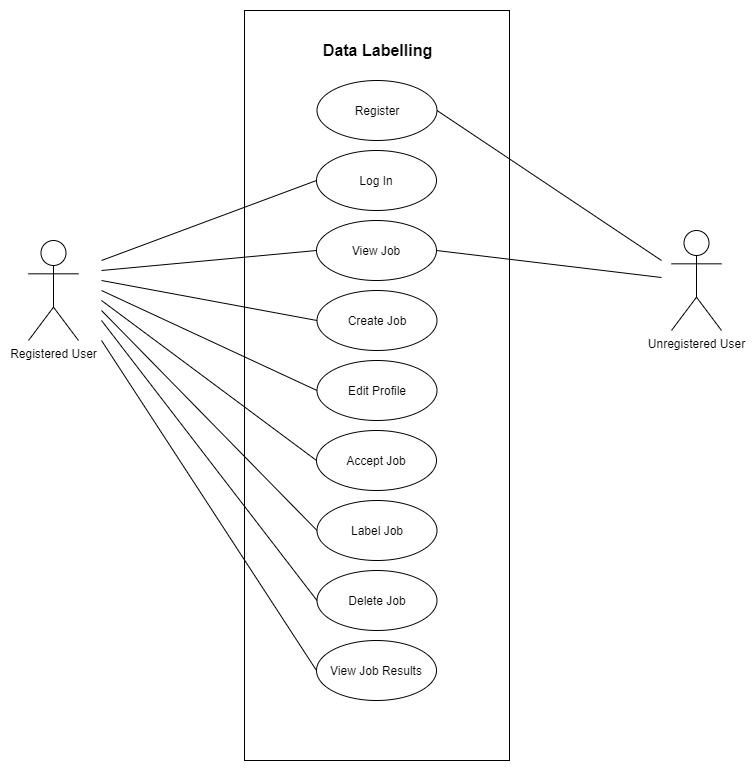

The diagram above was exported from draw.io. Its source (the exported page's mxGraphModel, read from the mxfile embedded in the PNG):
<mxGraphModel dx="1278" dy="528" grid="1" gridSize="10" guides="1" tooltips="1" connect="1" arrows="1" fold="1" page="1" pageScale="1" pageWidth="827" pageHeight="1169" math="0" shadow="0">
  <root>
    <mxCell id="0" />
    <mxCell id="1" parent="0" />
    <mxCell id="dIx5mS_RIp7wcoiXmI85-161" value="" style="rounded=0;whiteSpace=wrap;html=1;" vertex="1" parent="1">
      <mxGeometry x="1043" y="510" width="265" height="750" as="geometry" />
    </mxCell>
    <mxCell id="dIx5mS_RIp7wcoiXmI85-162" value="Data Labelling" style="text;html=1;align=center;verticalAlign=middle;resizable=0;points=[];autosize=1;strokeColor=none;fontStyle=1;fontSize=16;" vertex="1" parent="1">
      <mxGeometry x="1110.5" y="539.9999999999999" width="130" height="20" as="geometry" />
    </mxCell>
    <mxCell id="dIx5mS_RIp7wcoiXmI85-163" value="Register" style="ellipse;whiteSpace=wrap;html=1;" vertex="1" parent="1">
      <mxGeometry x="1115.5" y="579.9999999999999" width="120" height="60" as="geometry" />
    </mxCell>
    <mxCell id="dIx5mS_RIp7wcoiXmI85-164" value="Log In" style="ellipse;whiteSpace=wrap;html=1;" vertex="1" parent="1">
      <mxGeometry x="1115" y="649.9999999999999" width="120" height="60" as="geometry" />
    </mxCell>
    <mxCell id="dIx5mS_RIp7wcoiXmI85-165" value="View Job" style="ellipse;whiteSpace=wrap;html=1;" vertex="1" parent="1">
      <mxGeometry x="1115" y="719.9999999999999" width="120" height="60" as="geometry" />
    </mxCell>
    <mxCell id="dIx5mS_RIp7wcoiXmI85-166" style="rounded=0;orthogonalLoop=1;jettySize=auto;html=1;fontSize=16;endArrow=none;endFill=0;entryX=0;entryY=0.5;entryDx=0;entryDy=0;" edge="1" parent="1" target="dIx5mS_RIp7wcoiXmI85-165">
      <mxGeometry relative="1" as="geometry">
        <mxPoint x="1020" y="619.9999999999999" as="targetPoint" />
        <mxPoint x="900" y="769.9999999999999" as="sourcePoint" />
      </mxGeometry>
    </mxCell>
    <mxCell id="dIx5mS_RIp7wcoiXmI85-167" value="Registered User" style="shape=umlActor;verticalLabelPosition=bottom;verticalAlign=top;html=1;outlineConnect=0;" vertex="1" parent="1">
      <mxGeometry x="827" y="739.9999999999999" width="50" height="100" as="geometry" />
    </mxCell>
    <mxCell id="dIx5mS_RIp7wcoiXmI85-168" value="Unregistered User" style="shape=umlActor;verticalLabelPosition=bottom;verticalAlign=top;html=1;outlineConnect=0;" vertex="1" parent="1">
      <mxGeometry x="1470" y="729.9999999999999" width="50" height="100" as="geometry" />
    </mxCell>
    <mxCell id="dIx5mS_RIp7wcoiXmI85-169" value="Create Job" style="ellipse;whiteSpace=wrap;html=1;" vertex="1" parent="1">
      <mxGeometry x="1115.5" y="789.9999999999999" width="120" height="60" as="geometry" />
    </mxCell>
    <mxCell id="dIx5mS_RIp7wcoiXmI85-170" value="Edit Profile" style="ellipse;whiteSpace=wrap;html=1;" vertex="1" parent="1">
      <mxGeometry x="1115.5" y="859.9999999999999" width="120" height="60" as="geometry" />
    </mxCell>
    <mxCell id="dIx5mS_RIp7wcoiXmI85-171" style="rounded=0;orthogonalLoop=1;jettySize=auto;html=1;fontSize=16;endArrow=none;endFill=0;entryX=0;entryY=0.5;entryDx=0;entryDy=0;" edge="1" parent="1" target="dIx5mS_RIp7wcoiXmI85-164">
      <mxGeometry relative="1" as="geometry">
        <mxPoint x="1125" y="759.9999999999999" as="targetPoint" />
        <mxPoint x="900" y="759.9999999999999" as="sourcePoint" />
      </mxGeometry>
    </mxCell>
    <mxCell id="dIx5mS_RIp7wcoiXmI85-172" style="rounded=0;orthogonalLoop=1;jettySize=auto;html=1;fontSize=16;endArrow=none;endFill=0;entryX=0;entryY=0.5;entryDx=0;entryDy=0;" edge="1" parent="1" target="dIx5mS_RIp7wcoiXmI85-169">
      <mxGeometry relative="1" as="geometry">
        <mxPoint x="1135" y="769.9999999999999" as="targetPoint" />
        <mxPoint x="900" y="779.9999999999999" as="sourcePoint" />
      </mxGeometry>
    </mxCell>
    <mxCell id="dIx5mS_RIp7wcoiXmI85-173" style="rounded=0;orthogonalLoop=1;jettySize=auto;html=1;fontSize=16;endArrow=none;endFill=0;entryX=0;entryY=0.5;entryDx=0;entryDy=0;" edge="1" parent="1" target="dIx5mS_RIp7wcoiXmI85-170">
      <mxGeometry relative="1" as="geometry">
        <mxPoint x="1145" y="779.9999999999999" as="targetPoint" />
        <mxPoint x="900" y="789.9999999999999" as="sourcePoint" />
      </mxGeometry>
    </mxCell>
    <mxCell id="dIx5mS_RIp7wcoiXmI85-174" style="rounded=0;orthogonalLoop=1;jettySize=auto;html=1;fontSize=16;endArrow=none;endFill=0;exitX=1;exitY=0.5;exitDx=0;exitDy=0;" edge="1" parent="1" source="dIx5mS_RIp7wcoiXmI85-163">
      <mxGeometry relative="1" as="geometry">
        <mxPoint x="1460" y="759.9999999999999" as="targetPoint" />
        <mxPoint x="930" y="752.9999999999999" as="sourcePoint" />
      </mxGeometry>
    </mxCell>
    <mxCell id="dIx5mS_RIp7wcoiXmI85-175" style="rounded=0;orthogonalLoop=1;jettySize=auto;html=1;fontSize=16;endArrow=none;endFill=0;exitX=1;exitY=0.5;exitDx=0;exitDy=0;" edge="1" parent="1" source="dIx5mS_RIp7wcoiXmI85-165">
      <mxGeometry relative="1" as="geometry">
        <mxPoint x="1460" y="776.9999999999999" as="targetPoint" />
        <mxPoint x="940" y="762.9999999999999" as="sourcePoint" />
      </mxGeometry>
    </mxCell>
    <mxCell id="dIx5mS_RIp7wcoiXmI85-176" value="Accept Job" style="ellipse;whiteSpace=wrap;html=1;" vertex="1" parent="1">
      <mxGeometry x="1115" y="929.9999999999999" width="120" height="60" as="geometry" />
    </mxCell>
    <mxCell id="dIx5mS_RIp7wcoiXmI85-177" style="rounded=0;orthogonalLoop=1;jettySize=auto;html=1;fontSize=16;endArrow=none;endFill=0;entryX=0;entryY=0.5;entryDx=0;entryDy=0;" edge="1" parent="1" target="dIx5mS_RIp7wcoiXmI85-176">
      <mxGeometry relative="1" as="geometry">
        <mxPoint x="1125.4999999999998" y="899.9999999999999" as="targetPoint" />
        <mxPoint x="900" y="799.9999999999999" as="sourcePoint" />
      </mxGeometry>
    </mxCell>
    <mxCell id="dIx5mS_RIp7wcoiXmI85-178" value="Label Job" style="ellipse;whiteSpace=wrap;html=1;" vertex="1" parent="1">
      <mxGeometry x="1115.5" y="999.9999999999999" width="120" height="60" as="geometry" />
    </mxCell>
    <mxCell id="dIx5mS_RIp7wcoiXmI85-179" style="rounded=0;orthogonalLoop=1;jettySize=auto;html=1;fontSize=16;endArrow=none;endFill=0;entryX=0;entryY=0.5;entryDx=0;entryDy=0;" edge="1" parent="1" target="dIx5mS_RIp7wcoiXmI85-178">
      <mxGeometry relative="1" as="geometry">
        <mxPoint x="1125.9999999999998" y="969.9999999999999" as="targetPoint" />
        <mxPoint x="900" y="809.9999999999999" as="sourcePoint" />
      </mxGeometry>
    </mxCell>
    <mxCell id="dIx5mS_RIp7wcoiXmI85-180" value="Delete Job" style="ellipse;whiteSpace=wrap;html=1;" vertex="1" parent="1">
      <mxGeometry x="1115.5" y="1070" width="120" height="60" as="geometry" />
    </mxCell>
    <mxCell id="dIx5mS_RIp7wcoiXmI85-181" style="rounded=0;orthogonalLoop=1;jettySize=auto;html=1;fontSize=16;endArrow=none;endFill=0;entryX=0;entryY=0.5;entryDx=0;entryDy=0;" edge="1" parent="1" target="dIx5mS_RIp7wcoiXmI85-180">
      <mxGeometry relative="1" as="geometry">
        <mxPoint x="1110.4999999999998" y="1070" as="targetPoint" />
        <mxPoint x="900" y="819.9999999999999" as="sourcePoint" />
      </mxGeometry>
    </mxCell>
    <mxCell id="dIx5mS_RIp7wcoiXmI85-182" value="View Job Results" style="ellipse;whiteSpace=wrap;html=1;" vertex="1" parent="1">
      <mxGeometry x="1115" y="1140" width="120" height="60" as="geometry" />
    </mxCell>
    <mxCell id="dIx5mS_RIp7wcoiXmI85-183" style="rounded=0;orthogonalLoop=1;jettySize=auto;html=1;fontSize=16;endArrow=none;endFill=0;entryX=0;entryY=0.5;entryDx=0;entryDy=0;" edge="1" parent="1">
      <mxGeometry relative="1" as="geometry">
        <mxPoint x="1115" y="1170" as="targetPoint" />
        <mxPoint x="900" y="840" as="sourcePoint" />
      </mxGeometry>
    </mxCell>
  </root>
</mxGraphModel>